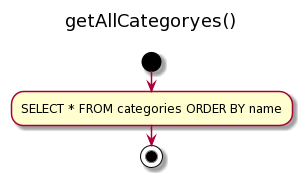

The diagram above was rendered by PlantUML. Its source (embedded in the PNG):
@startuml
title getAllCategoryes() \n
start
:SELECT * FROM categories ORDER BY name;
stop
@enduml